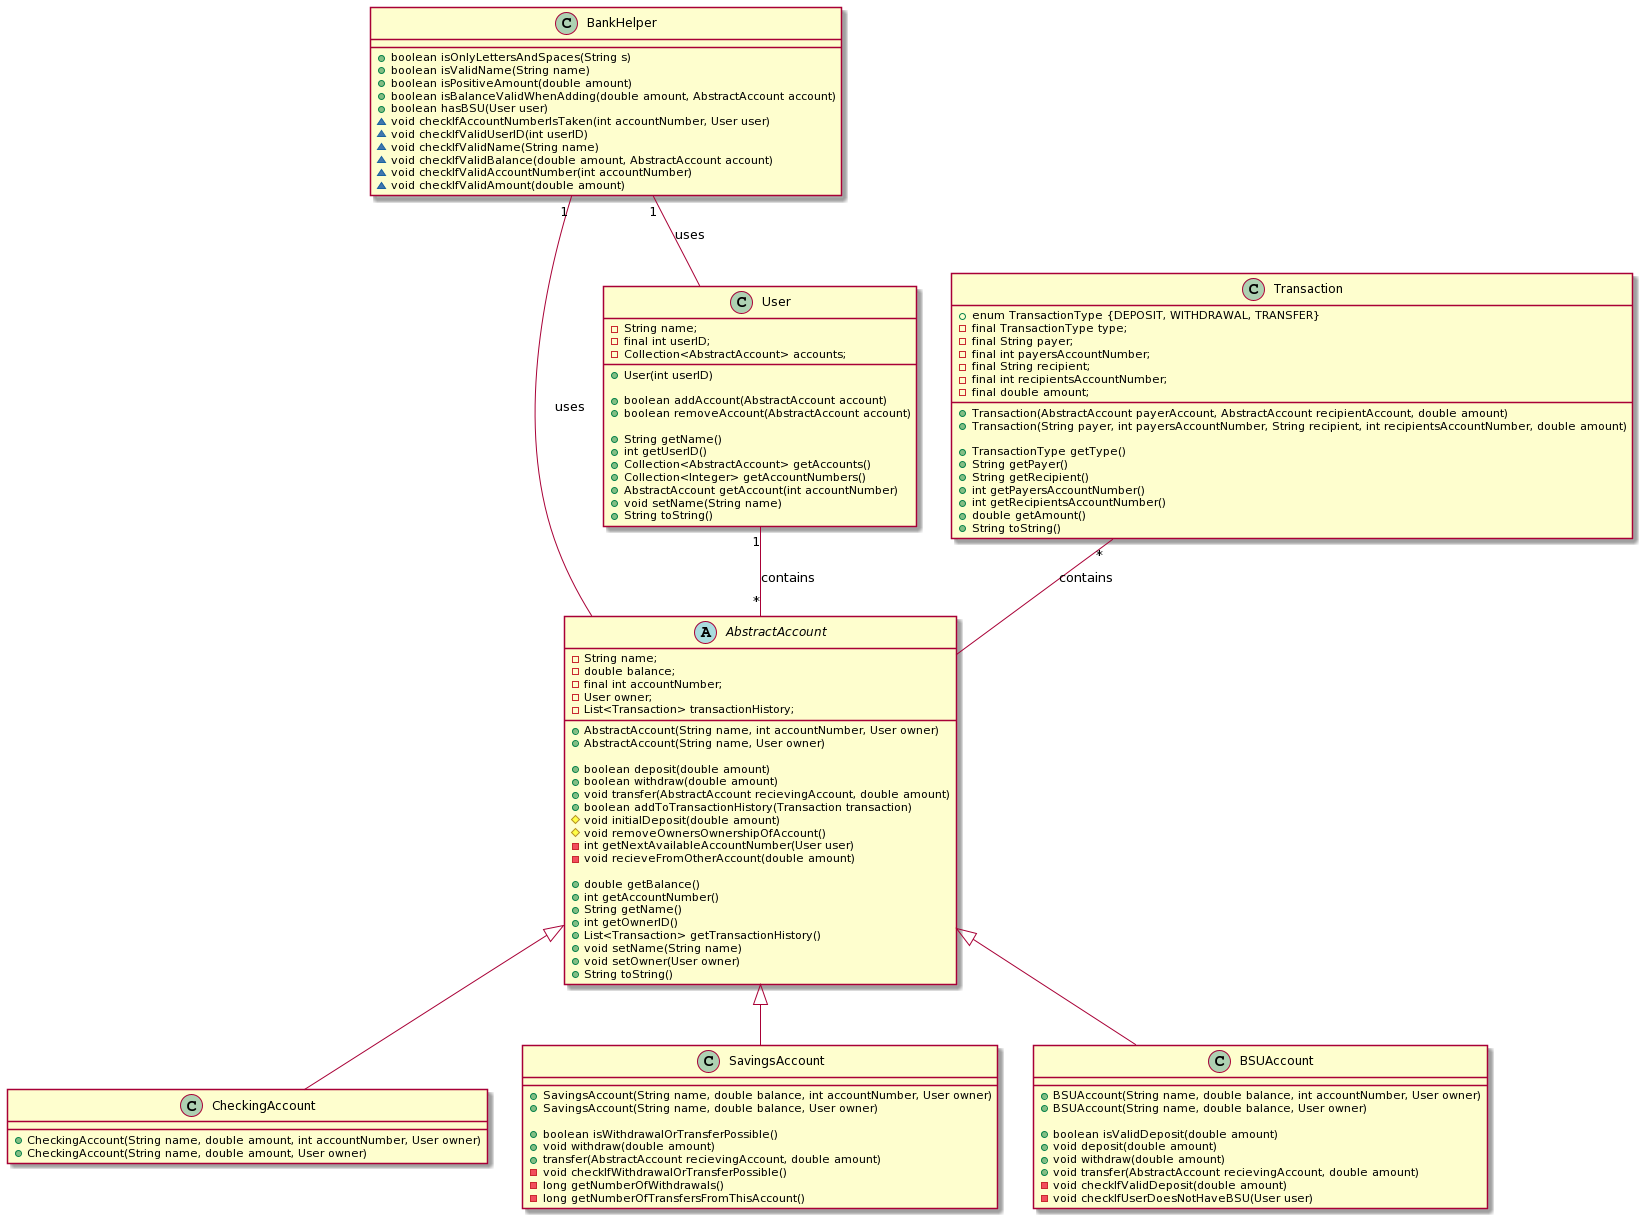

The diagram above was rendered by PlantUML. Its source (embedded in the PNG):
@startuml
abstract class AbstractAccount {
    - String name;
    - double balance;
    - final int accountNumber;
    - User owner;
    - List<Transaction> transactionHistory;
    
    + AbstractAccount(String name, int accountNumber, User owner)
    + AbstractAccount(String name, User owner)
    
    + boolean deposit(double amount)
    + boolean withdraw(double amount)
    + void transfer(AbstractAccount recievingAccount, double amount)
    + boolean addToTransactionHistory(Transaction transaction)
    # void initialDeposit(double amount)
    # void removeOwnersOwnershipOfAccount()
    - int getNextAvailableAccountNumber(User user)
    - void recieveFromOtherAccount(double amount)
    
    + double getBalance()
    + int getAccountNumber()
    + String getName()
    + int getOwnerID()
    + List<Transaction> getTransactionHistory()
    + void setName(String name)
    + void setOwner(User owner)
    + String toString()
}

class CheckingAccount {
    + CheckingAccount(String name, double amount, int accountNumber, User owner)
    + CheckingAccount(String name, double amount, User owner)
}

class SavingsAccount {
    + SavingsAccount(String name, double balance, int accountNumber, User owner)
    + SavingsAccount(String name, double balance, User owner)
    
    + boolean isWithdrawalOrTransferPossible()
    + void withdraw(double amount)
    + transfer(AbstractAccount recievingAccount, double amount)
    - void checkIfWithdrawalOrTransferPossible()
    - long getNumberOfWithdrawals()
    - long getNumberOfTransfersFromThisAccount()
}

class BSUAccount {
    + BSUAccount(String name, double balance, int accountNumber, User owner)
    + BSUAccount(String name, double balance, User owner)
    
    + boolean isValidDeposit(double amount)
    + void deposit(double amount)
    + void withdraw(double amount)
    + void transfer(AbstractAccount recievingAccount, double amount)
    - void checkIfValidDeposit(double amount)
    - void checkIfUserDoesNotHaveBSU(User user)
}

class User {
    - String name;
    - final int userID;
    - Collection<AbstractAccount> accounts;
    
    + User(int userID)
    
    + boolean addAccount(AbstractAccount account)
    + boolean removeAccount(AbstractAccount account)
    
    + String getName()
    + int getUserID()
    + Collection<AbstractAccount> getAccounts()
    + Collection<Integer> getAccountNumbers()
    + AbstractAccount getAccount(int accountNumber)
    + void setName(String name)
    + String toString()

}

class Transaction {
    + enum TransactionType {DEPOSIT, WITHDRAWAL, TRANSFER}
    - final TransactionType type;
    - final String payer;
    - final int payersAccountNumber;
    - final String recipient;
    - final int recipientsAccountNumber;
    - final double amount;
    
    + Transaction(AbstractAccount payerAccount, AbstractAccount recipientAccount, double amount)
    + Transaction(String payer, int payersAccountNumber, String recipient, int recipientsAccountNumber, double amount)
    
    + TransactionType getType()
    + String getPayer()
    + String getRecipient()
    + int getPayersAccountNumber()
    + int getRecipientsAccountNumber()
    + double getAmount()
    + String toString()
}

class BankHelper {
    + boolean isOnlyLettersAndSpaces(String s)
    + boolean isValidName(String name)
    + boolean isPositiveAmount(double amount)
    + boolean isBalanceValidWhenAdding(double amount, AbstractAccount account)
    + boolean hasBSU(User user)
    ~ void checkIfAccountNumberIsTaken(int accountNumber, User user)
    ~ void checkIfValidUserID(int userID)
    ~ void checkIfValidName(String name)
    ~ void checkIfValidBalance(double amount, AbstractAccount account)
    ~ void checkIfValidAccountNumber(int accountNumber)
    ~ void checkIfValidAmount(double amount)
}


AbstractAccount <|-- CheckingAccount 
AbstractAccount <|-- SavingsAccount 
AbstractAccount <|-- BSUAccount 

User "1" -- "*" AbstractAccount : contains

Transaction "*" -- AbstractAccount : contains

BankHelper "1" -- AbstractAccount : uses

BankHelper "1" -- User : uses
@enduml